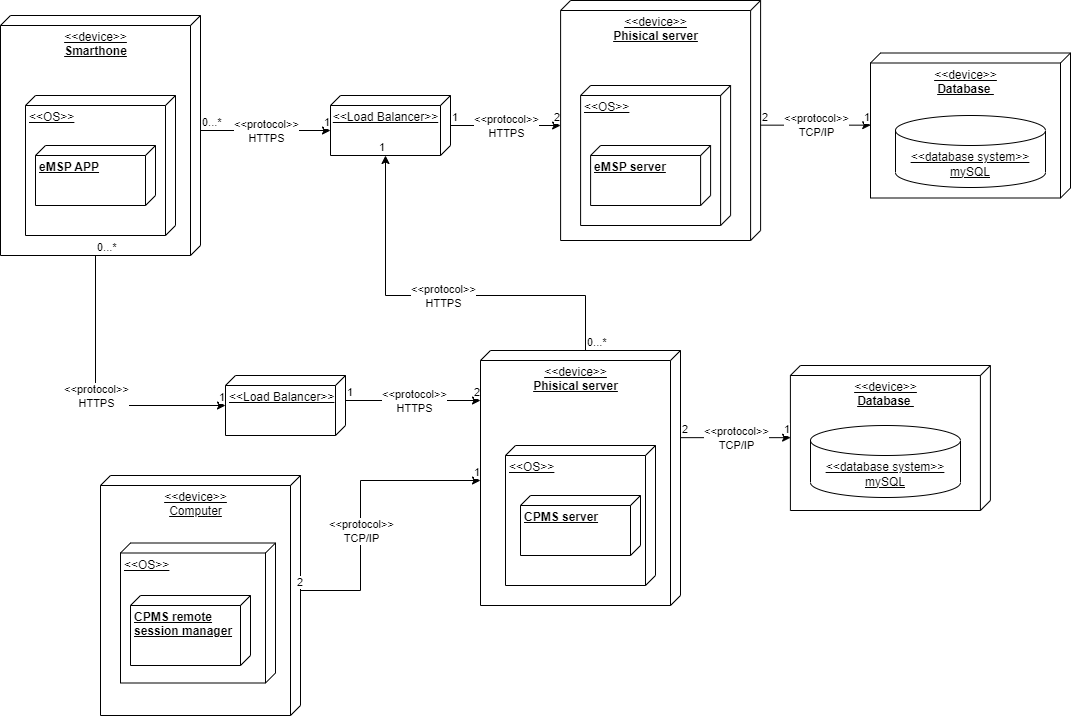

The diagram above was exported from draw.io. Its source (the exported page's mxGraphModel, read from the mxfile embedded in the PNG):
<mxGraphModel dx="1232" dy="1114" grid="1" gridSize="10" guides="1" tooltips="1" connect="1" arrows="1" fold="1" page="1" pageScale="1" pageWidth="850" pageHeight="1100" math="0" shadow="0">
  <root>
    <mxCell id="0" />
    <mxCell id="1" parent="0" />
    <mxCell id="O8EfcLsrP4IjsJ-lNyJQ-1" value="&amp;lt;&amp;lt;device&amp;gt;&amp;gt;&lt;br&gt;&lt;b&gt;Smarthone&lt;/b&gt;" style="verticalAlign=top;align=center;spacingTop=8;spacingLeft=2;spacingRight=12;shape=cube;size=10;direction=south;fontStyle=4;html=1;" parent="1" vertex="1">
      <mxGeometry x="80" y="120" width="200" height="240" as="geometry" />
    </mxCell>
    <mxCell id="O8EfcLsrP4IjsJ-lNyJQ-3" value="&amp;lt;&amp;lt;Load Balancer&amp;gt;&amp;gt;" style="verticalAlign=top;align=center;spacingTop=8;spacingLeft=2;spacingRight=12;shape=cube;size=10;direction=south;fontStyle=4;html=1;" parent="1" vertex="1">
      <mxGeometry x="410" y="200" width="120" height="60" as="geometry" />
    </mxCell>
    <mxCell id="O8EfcLsrP4IjsJ-lNyJQ-4" value="&amp;lt;&amp;lt;device&amp;gt;&amp;gt;&lt;br&gt;&lt;b&gt;Phisical server&lt;/b&gt;" style="verticalAlign=top;align=center;spacingTop=8;spacingLeft=2;spacingRight=12;shape=cube;size=10;direction=south;fontStyle=4;html=1;" parent="1" vertex="1">
      <mxGeometry x="640.1" y="105" width="200" height="240" as="geometry" />
    </mxCell>
    <mxCell id="O8EfcLsrP4IjsJ-lNyJQ-5" value="&amp;lt;&amp;lt;OS&amp;gt;&amp;gt;" style="verticalAlign=top;align=left;spacingTop=8;spacingLeft=2;spacingRight=12;shape=cube;size=10;direction=south;fontStyle=4;html=1;" parent="1" vertex="1">
      <mxGeometry x="660.1" y="190" width="150" height="140" as="geometry" />
    </mxCell>
    <mxCell id="O8EfcLsrP4IjsJ-lNyJQ-6" value="&lt;b&gt;eMSP server&lt;/b&gt;" style="verticalAlign=top;align=left;spacingTop=8;spacingLeft=2;spacingRight=12;shape=cube;size=10;direction=south;fontStyle=4;html=1;" parent="1" vertex="1">
      <mxGeometry x="670.1" y="250" width="120" height="60" as="geometry" />
    </mxCell>
    <mxCell id="O8EfcLsrP4IjsJ-lNyJQ-7" value="&amp;lt;&amp;lt;OS&amp;gt;&amp;gt;" style="verticalAlign=top;align=left;spacingTop=8;spacingLeft=2;spacingRight=12;shape=cube;size=10;direction=south;fontStyle=4;html=1;" parent="1" vertex="1">
      <mxGeometry x="105" y="200" width="150" height="140" as="geometry" />
    </mxCell>
    <mxCell id="O8EfcLsrP4IjsJ-lNyJQ-8" value="&lt;b&gt;eMSP APP&lt;/b&gt;" style="verticalAlign=top;align=left;spacingTop=8;spacingLeft=2;spacingRight=12;shape=cube;size=10;direction=south;fontStyle=4;html=1;" parent="1" vertex="1">
      <mxGeometry x="115" y="250" width="120" height="60" as="geometry" />
    </mxCell>
    <mxCell id="O8EfcLsrP4IjsJ-lNyJQ-9" value="&amp;lt;&amp;lt;device&amp;gt;&amp;gt;&lt;br&gt;&lt;b&gt;Database&amp;nbsp;&lt;/b&gt;" style="verticalAlign=top;align=center;spacingTop=8;spacingLeft=2;spacingRight=12;shape=cube;size=10;direction=south;fontStyle=4;html=1;" parent="1" vertex="1">
      <mxGeometry x="950" y="157.5" width="200" height="145" as="geometry" />
    </mxCell>
    <mxCell id="O8EfcLsrP4IjsJ-lNyJQ-14" value="" style="endArrow=classic;html=1;rounded=0;exitX=0;exitY=0;exitDx=115;exitDy=0;exitPerimeter=0;entryX=0;entryY=0;entryDx=35;entryDy=120;entryPerimeter=0;" parent="1" source="O8EfcLsrP4IjsJ-lNyJQ-1" target="O8EfcLsrP4IjsJ-lNyJQ-3" edge="1">
      <mxGeometry relative="1" as="geometry">
        <mxPoint x="290" y="230" as="sourcePoint" />
        <mxPoint x="450" y="230" as="targetPoint" />
      </mxGeometry>
    </mxCell>
    <mxCell id="O8EfcLsrP4IjsJ-lNyJQ-15" value="&amp;lt;&amp;lt;protocol&amp;gt;&amp;gt;&lt;br&gt;HTTPS" style="edgeLabel;resizable=0;html=1;align=center;verticalAlign=middle;" parent="O8EfcLsrP4IjsJ-lNyJQ-14" connectable="0" vertex="1">
      <mxGeometry relative="1" as="geometry" />
    </mxCell>
    <mxCell id="O8EfcLsrP4IjsJ-lNyJQ-16" value="0...*" style="edgeLabel;resizable=0;html=1;align=left;verticalAlign=bottom;" parent="O8EfcLsrP4IjsJ-lNyJQ-14" connectable="0" vertex="1">
      <mxGeometry x="-1" relative="1" as="geometry" />
    </mxCell>
    <mxCell id="O8EfcLsrP4IjsJ-lNyJQ-17" value="1" style="edgeLabel;resizable=0;html=1;align=right;verticalAlign=bottom;" parent="O8EfcLsrP4IjsJ-lNyJQ-14" connectable="0" vertex="1">
      <mxGeometry x="1" relative="1" as="geometry" />
    </mxCell>
    <mxCell id="O8EfcLsrP4IjsJ-lNyJQ-18" value="" style="endArrow=classic;html=1;rounded=0;entryX=0;entryY=0;entryDx=125;entryDy=200;entryPerimeter=0;" parent="1" target="O8EfcLsrP4IjsJ-lNyJQ-4" edge="1">
      <mxGeometry relative="1" as="geometry">
        <mxPoint x="530" y="230" as="sourcePoint" />
        <mxPoint x="660" y="229.58" as="targetPoint" />
      </mxGeometry>
    </mxCell>
    <mxCell id="O8EfcLsrP4IjsJ-lNyJQ-19" value="&amp;lt;&amp;lt;protocol&amp;gt;&amp;gt;&lt;br&gt;HTTPS" style="edgeLabel;resizable=0;html=1;align=center;verticalAlign=middle;" parent="O8EfcLsrP4IjsJ-lNyJQ-18" connectable="0" vertex="1">
      <mxGeometry relative="1" as="geometry" />
    </mxCell>
    <mxCell id="O8EfcLsrP4IjsJ-lNyJQ-20" value="1" style="edgeLabel;resizable=0;html=1;align=left;verticalAlign=bottom;" parent="O8EfcLsrP4IjsJ-lNyJQ-18" connectable="0" vertex="1">
      <mxGeometry x="-1" relative="1" as="geometry" />
    </mxCell>
    <mxCell id="O8EfcLsrP4IjsJ-lNyJQ-21" value="2" style="edgeLabel;resizable=0;html=1;align=right;verticalAlign=bottom;" parent="O8EfcLsrP4IjsJ-lNyJQ-18" connectable="0" vertex="1">
      <mxGeometry x="1" relative="1" as="geometry" />
    </mxCell>
    <mxCell id="O8EfcLsrP4IjsJ-lNyJQ-24" value="" style="endArrow=classic;html=1;rounded=0;entryX=0;entryY=0;entryDx=125;entryDy=200;entryPerimeter=0;" parent="1" edge="1">
      <mxGeometry relative="1" as="geometry">
        <mxPoint x="840.1" y="229.66" as="sourcePoint" />
        <mxPoint x="950.2000000000002" y="229.66" as="targetPoint" />
      </mxGeometry>
    </mxCell>
    <mxCell id="O8EfcLsrP4IjsJ-lNyJQ-25" value="&amp;lt;&amp;lt;protocol&amp;gt;&amp;gt;&lt;br&gt;TCP/IP" style="edgeLabel;resizable=0;html=1;align=center;verticalAlign=middle;" parent="O8EfcLsrP4IjsJ-lNyJQ-24" connectable="0" vertex="1">
      <mxGeometry relative="1" as="geometry" />
    </mxCell>
    <mxCell id="O8EfcLsrP4IjsJ-lNyJQ-26" value="2" style="edgeLabel;resizable=0;html=1;align=left;verticalAlign=bottom;" parent="O8EfcLsrP4IjsJ-lNyJQ-24" connectable="0" vertex="1">
      <mxGeometry x="-1" relative="1" as="geometry" />
    </mxCell>
    <mxCell id="O8EfcLsrP4IjsJ-lNyJQ-27" value="1" style="edgeLabel;resizable=0;html=1;align=right;verticalAlign=bottom;" parent="O8EfcLsrP4IjsJ-lNyJQ-24" connectable="0" vertex="1">
      <mxGeometry x="1" relative="1" as="geometry" />
    </mxCell>
    <mxCell id="O8EfcLsrP4IjsJ-lNyJQ-29" value="&amp;lt;&amp;lt;device&amp;gt;&amp;gt;&lt;br&gt;Computer" style="verticalAlign=top;align=center;spacingTop=8;spacingLeft=2;spacingRight=12;shape=cube;size=10;direction=south;fontStyle=4;html=1;" parent="1" vertex="1">
      <mxGeometry x="180" y="580" width="200" height="240" as="geometry" />
    </mxCell>
    <mxCell id="O8EfcLsrP4IjsJ-lNyJQ-30" value="&amp;lt;&amp;lt;OS&amp;gt;&amp;gt;" style="verticalAlign=top;align=left;spacingTop=8;spacingLeft=2;spacingRight=12;shape=cube;size=10;direction=south;fontStyle=4;html=1;" parent="1" vertex="1">
      <mxGeometry x="200" y="647.5" width="155" height="140" as="geometry" />
    </mxCell>
    <mxCell id="O8EfcLsrP4IjsJ-lNyJQ-31" value="&lt;b&gt;CPMS remote &lt;br&gt;session manager&lt;br&gt;&lt;/b&gt;" style="verticalAlign=top;align=left;spacingTop=8;spacingLeft=2;spacingRight=12;shape=cube;size=10;direction=south;fontStyle=4;html=1;" parent="1" vertex="1">
      <mxGeometry x="210" y="700" width="120" height="70" as="geometry" />
    </mxCell>
    <mxCell id="O8EfcLsrP4IjsJ-lNyJQ-32" value="&amp;lt;&amp;lt;device&amp;gt;&amp;gt;&lt;br&gt;&lt;b&gt;Phisical server&lt;/b&gt;" style="verticalAlign=top;align=center;spacingTop=8;spacingLeft=2;spacingRight=12;shape=cube;size=10;direction=south;fontStyle=4;html=1;" parent="1" vertex="1">
      <mxGeometry x="560" y="455" width="200" height="255" as="geometry" />
    </mxCell>
    <mxCell id="O8EfcLsrP4IjsJ-lNyJQ-33" value="&amp;lt;&amp;lt;OS&amp;gt;&amp;gt;" style="verticalAlign=top;align=left;spacingTop=8;spacingLeft=2;spacingRight=12;shape=cube;size=10;direction=south;fontStyle=4;html=1;" parent="1" vertex="1">
      <mxGeometry x="585" y="550" width="150" height="140" as="geometry" />
    </mxCell>
    <mxCell id="O8EfcLsrP4IjsJ-lNyJQ-34" value="" style="endArrow=classic;html=1;rounded=0;exitX=0;exitY=0;exitDx=115;exitDy=0;exitPerimeter=0;" parent="1" source="O8EfcLsrP4IjsJ-lNyJQ-29" edge="1">
      <mxGeometry relative="1" as="geometry">
        <mxPoint x="449.9999999999999" y="639.5" as="sourcePoint" />
        <mxPoint x="560" y="585" as="targetPoint" />
        <Array as="points">
          <mxPoint x="440" y="695" />
          <mxPoint x="440" y="585" />
        </Array>
      </mxGeometry>
    </mxCell>
    <mxCell id="O8EfcLsrP4IjsJ-lNyJQ-35" value="&amp;lt;&amp;lt;protocol&amp;gt;&amp;gt;&lt;br&gt;TCP/IP" style="edgeLabel;resizable=0;html=1;align=center;verticalAlign=middle;" parent="O8EfcLsrP4IjsJ-lNyJQ-34" connectable="0" vertex="1">
      <mxGeometry relative="1" as="geometry">
        <mxPoint y="25" as="offset" />
      </mxGeometry>
    </mxCell>
    <mxCell id="O8EfcLsrP4IjsJ-lNyJQ-36" value="2" style="edgeLabel;resizable=0;html=1;align=left;verticalAlign=bottom;" parent="O8EfcLsrP4IjsJ-lNyJQ-34" connectable="0" vertex="1">
      <mxGeometry x="-1" relative="1" as="geometry">
        <mxPoint x="-5" as="offset" />
      </mxGeometry>
    </mxCell>
    <mxCell id="O8EfcLsrP4IjsJ-lNyJQ-37" value="1" style="edgeLabel;resizable=0;html=1;align=right;verticalAlign=bottom;" parent="O8EfcLsrP4IjsJ-lNyJQ-34" connectable="0" vertex="1">
      <mxGeometry x="1" relative="1" as="geometry" />
    </mxCell>
    <mxCell id="O8EfcLsrP4IjsJ-lNyJQ-38" value="&lt;b&gt;CPMS server&lt;/b&gt;" style="verticalAlign=top;align=left;spacingTop=8;spacingLeft=2;spacingRight=12;shape=cube;size=10;direction=south;fontStyle=4;html=1;" parent="1" vertex="1">
      <mxGeometry x="600" y="600" width="120" height="60" as="geometry" />
    </mxCell>
    <mxCell id="O8EfcLsrP4IjsJ-lNyJQ-41" value="&amp;lt;&amp;lt;Load Balancer&amp;gt;&amp;gt;" style="verticalAlign=top;align=left;spacingTop=8;spacingLeft=2;spacingRight=12;shape=cube;size=10;direction=south;fontStyle=4;html=1;" parent="1" vertex="1">
      <mxGeometry x="305" y="480" width="120" height="60" as="geometry" />
    </mxCell>
    <mxCell id="O8EfcLsrP4IjsJ-lNyJQ-42" value="" style="endArrow=classic;html=1;rounded=0;exitX=0;exitY=0;exitDx=240;exitDy=105;exitPerimeter=0;" parent="1" source="O8EfcLsrP4IjsJ-lNyJQ-1" target="O8EfcLsrP4IjsJ-lNyJQ-41" edge="1">
      <mxGeometry relative="1" as="geometry">
        <mxPoint x="295" y="630" as="sourcePoint" />
        <mxPoint x="425" y="630" as="targetPoint" />
        <Array as="points">
          <mxPoint x="175" y="510" />
        </Array>
      </mxGeometry>
    </mxCell>
    <mxCell id="O8EfcLsrP4IjsJ-lNyJQ-43" value="&amp;lt;&amp;lt;protocol&amp;gt;&amp;gt;&lt;br&gt;HTTPS" style="edgeLabel;resizable=0;html=1;align=center;verticalAlign=middle;" parent="O8EfcLsrP4IjsJ-lNyJQ-42" connectable="0" vertex="1">
      <mxGeometry relative="1" as="geometry" />
    </mxCell>
    <mxCell id="O8EfcLsrP4IjsJ-lNyJQ-44" value="0...*" style="edgeLabel;resizable=0;html=1;align=left;verticalAlign=bottom;" parent="O8EfcLsrP4IjsJ-lNyJQ-42" connectable="0" vertex="1">
      <mxGeometry x="-1" relative="1" as="geometry" />
    </mxCell>
    <mxCell id="O8EfcLsrP4IjsJ-lNyJQ-45" value="1" style="edgeLabel;resizable=0;html=1;align=right;verticalAlign=bottom;" parent="O8EfcLsrP4IjsJ-lNyJQ-42" connectable="0" vertex="1">
      <mxGeometry x="1" relative="1" as="geometry" />
    </mxCell>
    <mxCell id="O8EfcLsrP4IjsJ-lNyJQ-50" value="" style="endArrow=classic;html=1;rounded=0;exitX=0;exitY=0;exitDx=25;exitDy=0;exitPerimeter=0;" parent="1" source="O8EfcLsrP4IjsJ-lNyJQ-41" edge="1">
      <mxGeometry relative="1" as="geometry">
        <mxPoint x="420" y="570.08" as="sourcePoint" />
        <mxPoint x="560" y="505" as="targetPoint" />
      </mxGeometry>
    </mxCell>
    <mxCell id="O8EfcLsrP4IjsJ-lNyJQ-51" value="&amp;lt;&amp;lt;protocol&amp;gt;&amp;gt;&lt;br&gt;HTTPS" style="edgeLabel;resizable=0;html=1;align=center;verticalAlign=middle;" parent="O8EfcLsrP4IjsJ-lNyJQ-50" connectable="0" vertex="1">
      <mxGeometry relative="1" as="geometry" />
    </mxCell>
    <mxCell id="O8EfcLsrP4IjsJ-lNyJQ-52" value="1" style="edgeLabel;resizable=0;html=1;align=left;verticalAlign=bottom;" parent="O8EfcLsrP4IjsJ-lNyJQ-50" connectable="0" vertex="1">
      <mxGeometry x="-1" relative="1" as="geometry" />
    </mxCell>
    <mxCell id="O8EfcLsrP4IjsJ-lNyJQ-53" value="2" style="edgeLabel;resizable=0;html=1;align=right;verticalAlign=bottom;" parent="O8EfcLsrP4IjsJ-lNyJQ-50" connectable="0" vertex="1">
      <mxGeometry x="1" relative="1" as="geometry" />
    </mxCell>
    <mxCell id="O8EfcLsrP4IjsJ-lNyJQ-54" value="&amp;lt;&amp;lt;device&amp;gt;&amp;gt;&lt;br&gt;&lt;b style=&quot;&quot;&gt;Database&amp;nbsp;&lt;/b&gt;" style="verticalAlign=top;align=center;spacingTop=8;spacingLeft=2;spacingRight=12;shape=cube;size=10;direction=south;fontStyle=4;html=1;" parent="1" vertex="1">
      <mxGeometry x="869.9" y="470" width="200" height="145" as="geometry" />
    </mxCell>
    <mxCell id="O8EfcLsrP4IjsJ-lNyJQ-56" value="" style="endArrow=classic;html=1;rounded=0;entryX=0;entryY=0;entryDx=125;entryDy=200;entryPerimeter=0;" parent="1" edge="1">
      <mxGeometry relative="1" as="geometry">
        <mxPoint x="759.9999999999999" y="542.1600000000001" as="sourcePoint" />
        <mxPoint x="870.1000000000003" y="542.1600000000001" as="targetPoint" />
      </mxGeometry>
    </mxCell>
    <mxCell id="O8EfcLsrP4IjsJ-lNyJQ-57" value="&amp;lt;&amp;lt;protocol&amp;gt;&amp;gt;&lt;br&gt;TCP/IP" style="edgeLabel;resizable=0;html=1;align=center;verticalAlign=middle;" parent="O8EfcLsrP4IjsJ-lNyJQ-56" connectable="0" vertex="1">
      <mxGeometry relative="1" as="geometry" />
    </mxCell>
    <mxCell id="O8EfcLsrP4IjsJ-lNyJQ-58" value="2" style="edgeLabel;resizable=0;html=1;align=left;verticalAlign=bottom;" parent="O8EfcLsrP4IjsJ-lNyJQ-56" connectable="0" vertex="1">
      <mxGeometry x="-1" relative="1" as="geometry" />
    </mxCell>
    <mxCell id="O8EfcLsrP4IjsJ-lNyJQ-59" value="1" style="edgeLabel;resizable=0;html=1;align=right;verticalAlign=bottom;" parent="O8EfcLsrP4IjsJ-lNyJQ-56" connectable="0" vertex="1">
      <mxGeometry x="1" relative="1" as="geometry" />
    </mxCell>
    <mxCell id="O8EfcLsrP4IjsJ-lNyJQ-60" value="" style="endArrow=classic;html=1;rounded=0;exitX=0;exitY=0;exitDx=0;exitDy=95;exitPerimeter=0;entryX=0;entryY=0;entryDx=60;entryDy=65;entryPerimeter=0;" parent="1" source="O8EfcLsrP4IjsJ-lNyJQ-32" target="O8EfcLsrP4IjsJ-lNyJQ-3" edge="1">
      <mxGeometry relative="1" as="geometry">
        <mxPoint x="290" y="245" as="sourcePoint" />
        <mxPoint x="420" y="245" as="targetPoint" />
        <Array as="points">
          <mxPoint x="665" y="400" />
          <mxPoint x="465" y="400" />
        </Array>
      </mxGeometry>
    </mxCell>
    <mxCell id="O8EfcLsrP4IjsJ-lNyJQ-61" value="&amp;lt;&amp;lt;protocol&amp;gt;&amp;gt;&lt;br&gt;HTTPS" style="edgeLabel;resizable=0;html=1;align=center;verticalAlign=middle;" parent="O8EfcLsrP4IjsJ-lNyJQ-60" connectable="0" vertex="1">
      <mxGeometry relative="1" as="geometry" />
    </mxCell>
    <mxCell id="O8EfcLsrP4IjsJ-lNyJQ-62" value="0...*" style="edgeLabel;resizable=0;html=1;align=left;verticalAlign=bottom;" parent="O8EfcLsrP4IjsJ-lNyJQ-60" connectable="0" vertex="1">
      <mxGeometry x="-1" relative="1" as="geometry" />
    </mxCell>
    <mxCell id="O8EfcLsrP4IjsJ-lNyJQ-63" value="1" style="edgeLabel;resizable=0;html=1;align=right;verticalAlign=bottom;" parent="O8EfcLsrP4IjsJ-lNyJQ-60" connectable="0" vertex="1">
      <mxGeometry x="1" relative="1" as="geometry" />
    </mxCell>
    <mxCell id="Wbov2m6fS0GU3sY_q8Cr-1" value="&lt;span style=&quot;text-align: left; text-decoration-line: underline;&quot;&gt;&amp;lt;&amp;lt;database system&amp;gt;&amp;gt;&lt;/span&gt;&lt;br style=&quot;border-color: var(--border-color); text-align: left;&quot;&gt;&lt;span style=&quot;text-align: left; text-decoration-line: underline;&quot;&gt;mySQL&lt;/span&gt;" style="shape=cylinder3;whiteSpace=wrap;html=1;boundedLbl=1;backgroundOutline=1;size=15;" parent="1" vertex="1">
      <mxGeometry x="890" y="530" width="150" height="72" as="geometry" />
    </mxCell>
    <mxCell id="Wbov2m6fS0GU3sY_q8Cr-2" value="&lt;span style=&quot;text-align: left; text-decoration-line: underline;&quot;&gt;&amp;lt;&amp;lt;database system&amp;gt;&amp;gt;&lt;/span&gt;&lt;br style=&quot;border-color: var(--border-color); text-align: left;&quot;&gt;&lt;span style=&quot;text-align: left; text-decoration-line: underline;&quot;&gt;mySQL&lt;/span&gt;" style="shape=cylinder3;whiteSpace=wrap;html=1;boundedLbl=1;backgroundOutline=1;size=15;" parent="1" vertex="1">
      <mxGeometry x="975" y="220" width="150" height="72" as="geometry" />
    </mxCell>
  </root>
</mxGraphModel>